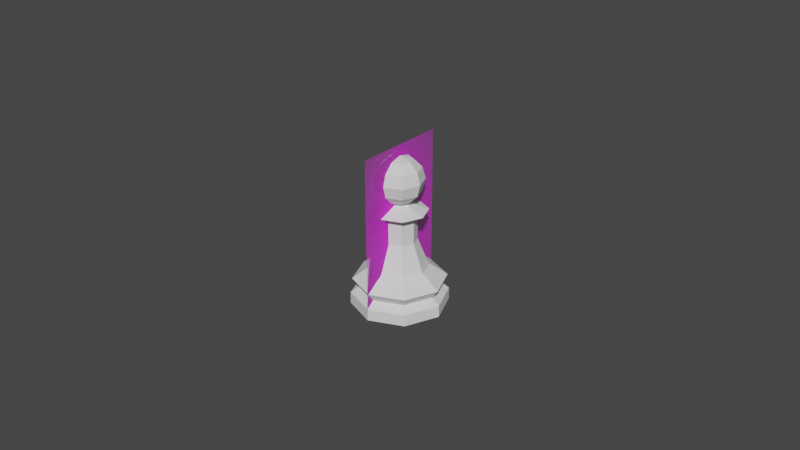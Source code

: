 # Source: Chess_Piece_Pawn.blend  (saved by Blender 2.91.10; exported with 4.5.12 LTS)
import bpy
from mathutils import Matrix  # noqa: F401  (used for matrix-valued properties, if any)

bpy.ops.wm.read_factory_settings(use_empty=True)
scene = bpy.context.scene
scene.name = 'Scene'

# ---- collections
col_collection = bpy.data.collections.new('Collection'); scene.collection.children.link(col_collection)

# ---- images (referenced by path relative to the original .blend; pixels are not part of the script)
import os
ASSET_DIR = os.environ.get("B2B_ASSET_DIR", "")  # directory of the original .blend (textures are referenced by path, not embedded)
HERE = os.path.dirname(os.path.abspath(__file__))  # packed textures are extracted next to this script under _unpacked/

def load_image(name, relpath, width, height, colorspace="sRGB"):
    """Load a texture the original file referenced (path relative to the .blend, or extracted next to this script)."""
    p = next((c for c in (os.path.join(HERE, relpath), os.path.join(ASSET_DIR, relpath)) if relpath and os.path.exists(c)), "")
    if p:
        img = bpy.data.images.load(p, check_existing=True)
        img.name = name
    else:  # same state as the original file: an image datablock whose file is absent (Cycles renders it pink)
        img = bpy.data.images.new(name, width, height)
        img.source = "FILE"
        img.filepath = "//" + (relpath or name)
    img.colorspace_settings.name = colorspace
    return img
img_staunton_pawn_png = load_image('Staunton Pawn.png', 'Staunton Pawn.png', 1024, 1024, 'sRGB')

# ---- materials (node trees are filled in below, after node groups)
mat_staunton_pawn = bpy.data.materials.new('Staunton Pawn')
mat_staunton_pawn.surface_render_method = 'BLENDED'
mat_staunton_pawn.blend_method = 'BLEND'
mat_staunton_pawn.use_transparent_shadow = False

# ---- material node trees
mat_staunton_pawn.use_nodes = True; mat_staunton_pawn.node_tree.nodes.clear()
_N = mat_staunton_pawn.node_tree.nodes; _L = mat_staunton_pawn.node_tree.links
n0 = _N.new('ShaderNodeOutputMaterial'); n0.name = 'Material Output'; n0.location = (300, 300)
n1 = _N.new('ShaderNodeTexImage'); n1.name = 'Image Texture'; n1.location = (-200, 300)
n1.image = img_staunton_pawn_png
n1.extension = 'CLIP'
n2 = _N.new('ShaderNodeBsdfPrincipled'); n2.name = 'Principled BSDF'; n2.location = (0, 300)
n2.distribution = 'GGX'
n2.subsurface_method = 'BURLEY'
n2.inputs[3].default_value = 1.45
n2.inputs[27].default_value = (0.0, 0.0, 0.0, 1.0)
n2.inputs[28].default_value = 1.0
_L.new(n1.outputs[0], n2.inputs[0])
_L.new(n1.outputs[1], n2.inputs[4])
_L.new(n2.outputs[0], n0.inputs[0])
n0.is_active_output = True

# ---- world
world_world = bpy.data.worlds.new('World'); scene.world = world_world
world_world.use_nodes = True; world_world.node_tree.nodes.clear()
_N = world_world.node_tree.nodes; _L = world_world.node_tree.links
n0 = _N.new('ShaderNodeOutputWorld'); n0.name = 'World Output'; n0.location = (300, 300)
n1 = _N.new('ShaderNodeBackground'); n1.name = 'Background'; n1.location = (10, 300)
n1.inputs[0].default_value = (0.05088, 0.05088, 0.05088, 1.0)
_L.new(n1.outputs[0], n0.inputs[0])
n0.is_active_output = True
world_world.color = (0.05088, 0.05088, 0.05088)
world_world.use_sun_shadow = False
world_world.sun_shadow_jitter_overblur = 0.0

# ---- meshes
me_staunton_pawn = bpy.data.meshes.new('Staunton Pawn')
me_staunton_pawn.from_pydata([(-0.01498, 0.0, -1.115e-09), (0.01498, 0.0, -1.115e-09), (-0.01498, 0.05103, -1.115e-09), (0.01498, 0.05103, -1.115e-09)], [], [(0, 1, 3, 2)])
_uv = me_staunton_pawn.uv_layers.new(name='UVMap')
_uv.uv.foreach_set('vector', [0.0, 0.0, 1.0, 0.0, 1.0, 1.0, 0.0, 1.0])
me_staunton_pawn.materials.append(mat_staunton_pawn)
me_staunton_pawn.use_remesh_fix_poles = True
me_staunton_pawn.use_remesh_preserve_attributes = False
me_staunton_pawn.use_mirror_vertex_groups = False
me_staunton_pawn.update()
me_cylinder = bpy.data.meshes.new('Cylinder')
me_cylinder.from_pydata([(-8.98e-10, 0.008084, 0.01356), (0.005716, 0.005716, 0.01356), (0.008084, -2.072e-09, 0.01356), (0.005716, -0.005716, 0.01356), (-3.532e-09, -0.008084, 0.01356), (-0.005716, -0.005716, 0.01356), (-0.008084, 5.124e-09, 0.01356), (-0.005716, 0.005716, 0.01356), (-1.162e-09, 0.01111, 0.01074), (0.007854, 0.007854, 0.01074), (0.01111, -2.835e-09, 0.01074), (0.007854, -0.007854, 0.01074), (-4.821e-09, -0.01111, 0.01074), (-0.007854, -0.007854, 0.01074), (-0.01111, 7.043e-09, 0.01074), (-0.007854, 0.007854, 0.01074), (-1.536e-09, 0.01434, 0.008344), (0.01014, 0.01014, 0.008344), (0.01434, -3.611e-09, 0.008344), (0.01014, -0.01014, 0.008344), (-6.214e-09, -0.01434, 0.008344), (-0.01014, -0.01014, 0.008344), (-0.01434, 9.147e-09, 0.008344), (-0.01014, 0.01014, 0.008344), (0.008696, 0.008696, 0.005524), (0.0123, -3.255e-09, 0.005524), (0.008696, -0.008696, 0.005524), (-5.349e-09, -0.0123, 0.005524), (-0.008696, -0.008696, 0.005524), (-0.0123, 7.818e-09, 0.005524), (-0.008696, 0.008696, 0.005524), (-1.416e-09, 0.0123, 0.005524), (-2.888e-09, 0.01492, 0.0), (0.01055, 0.01055, 0.0), (0.01492, 6.719e-10, 0.0), (0.01055, -0.01055, 0.0), (-6.253e-09, -0.01492, 0.0), (-0.01055, -0.01055, 0.0), (-0.01492, 7.898e-09, 0.0), (-0.01055, 0.01055, 0.0), (0.0105, 0.0105, 0.003581), (0.01485, -3.787e-09, 0.003581), (0.0105, -0.0105, 0.003581), (-6.479e-09, -0.01485, 0.003581), (-0.0105, -0.0105, 0.003581), (-0.01485, 9.434e-09, 0.003581), (-0.0105, 0.0105, 0.003581), (-1.639e-09, 0.01485, 0.003581), (-1.034e-09, 0.008808, 0.0122), (0.006228, 0.006228, 0.0122), (0.008808, -2.271e-09, 0.0122), (0.006228, -0.006228, 0.0122), (-3.921e-09, -0.008808, 0.0122), (-0.006228, -0.006228, 0.0122), (-0.008808, 5.565e-09, 0.0122), (-0.006228, 0.006228, 0.0122), (0.003661, 0.003661, 0.02103), (-8.184e-10, 0.005177, 0.02103), (0.005177, -1.4e-09, 0.02103), (0.003661, -0.003661, 0.02103), (-2.505e-09, -0.005177, 0.02103), (-0.003661, -0.003661, 0.02103), (-0.005177, 3.208e-09, 0.02103), (-0.003661, 0.003661, 0.02103), (0.003736, 0.003736, 0.02874), (-1.557e-09, 0.005284, 0.02874), (0.005284, -1.422e-09, 0.02874), (0.003736, -0.003736, 0.02874), (-3.278e-09, -0.005284, 0.02874), (-0.003736, -0.003736, 0.02874), (-0.005284, 3.281e-09, 0.02874), (-0.003736, 0.003736, 0.02874), (0.002268, 0.002268, 0.0325), (-1.55e-09, 0.003208, 0.0325), (0.003208, -1.025e-09, 0.0325), (0.002268, -0.002268, 0.0325), (-2.595e-09, -0.003208, 0.0325), (-0.002268, -0.002268, 0.0325), (-0.003208, 1.831e-09, 0.0325), (-0.002268, 0.002268, 0.0325), (-0.006053, 0.006053, 0.03056), (-1.479e-09, 0.00856, 0.03056), (-0.006053, -0.006053, 0.03056), (-0.00856, 5.531e-09, 0.03056), (0.006053, -0.006053, 0.03056), (-4.269e-09, -0.00856, 0.03056), (0.006053, 0.006053, 0.03056), (0.00856, -2.088e-09, 0.03056), (-1.66e-09, 0.0037, 0.04667), (-1.66e-09, 0.0037, 0.03385), (0.002616, 0.002616, 0.04667), (0.004532, 0.004532, 0.04396), (0.005233, 0.005233, 0.04026), (0.004532, 0.004532, 0.03656), (0.002616, 0.002616, 0.03385), (0.0037, -3.653e-09, 0.04667), (0.006409, -3.653e-09, 0.04396), (0.0074, -3.653e-09, 0.04026), (0.006409, -3.653e-09, 0.03656), (0.0037, -3.653e-09, 0.03385), (0.002616, -0.002616, 0.04667), (0.004532, -0.004532, 0.04396), (0.005233, -0.005233, 0.04026), (0.004532, -0.004532, 0.03656), (0.002616, -0.002616, 0.03385), (-1.589e-09, -0.0037, 0.04667), (-1.374e-09, -0.006409, 0.04396), (-1.158e-09, -0.0074, 0.04026), (-1.589e-09, -0.006409, 0.03656), (-1.374e-09, -0.0037, 0.03385), (-0.002616, -0.002616, 0.04667), (-0.004532, -0.004532, 0.04396), (-0.005233, -0.005233, 0.04026), (-0.004532, -0.004532, 0.03656), (-0.002616, -0.002616, 0.03385), (-0.00152, 0.00152, 0.03323), (-0.00215, 9.32e-10, 0.03323), (-0.0037, -3.653e-09, 0.04667), (-0.006409, -3.437e-09, 0.04396), (-0.0074, -4.084e-09, 0.04026), (-0.006409, -3.653e-09, 0.03656), (-0.0037, -3.868e-09, 0.03385), (-0.00152, -0.00152, 0.03323), (-2.206e-09, -0.00215, 0.03323), (-0.002616, 0.002616, 0.04667), (-0.004532, 0.004532, 0.04396), (-0.005233, 0.005233, 0.04026), (-0.004532, 0.004532, 0.03656), (-0.002616, 0.002616, 0.03385), (0.00152, -0.00152, 0.03323), (-1.66e-09, -4.842e-09, 0.04766), (0.00215, -9.817e-10, 0.03323), (-1.589e-09, 0.006409, 0.04396), (-2.451e-09, 0.0074, 0.04026), (-1.589e-09, 0.006409, 0.03656), (-1.505e-09, 0.00215, 0.03323), (0.00152, 0.00152, 0.03323)], [], [(25, 18, 19, 26), (26, 19, 20, 27), (27, 20, 21, 28), (28, 21, 22, 29), (29, 22, 23, 30), (30, 23, 16, 31), (3, 2, 58, 59), (48, 55, 7, 0), (55, 54, 6, 7), (54, 53, 5, 6), (53, 52, 4, 5), (52, 51, 3, 4), (51, 50, 2, 3), (50, 49, 1, 2), (49, 48, 0, 1), (24, 17, 18, 25), (9, 17, 16, 8), (10, 18, 17, 9), (11, 19, 18, 10), (12, 20, 19, 11), (13, 21, 20, 12), (14, 22, 21, 13), (15, 23, 22, 14), (16, 23, 15, 8), (39, 46, 47, 32), (38, 45, 46, 39), (37, 44, 45, 38), (36, 43, 44, 37), (35, 42, 43, 36), (34, 41, 42, 35), (33, 40, 41, 34), (32, 47, 40, 33), (32, 33, 34, 35, 36, 37, 38, 39), (31, 16, 17, 24), (30, 31, 47, 46), (29, 30, 46, 45), (28, 29, 45, 44), (27, 28, 44, 43), (26, 27, 43, 42), (25, 26, 42, 41), (24, 25, 41, 40), (31, 24, 40, 47), (9, 8, 48, 49), (10, 9, 49, 50), (11, 10, 50, 51), (12, 11, 51, 52), (13, 12, 52, 53), (14, 13, 53, 54), (15, 14, 54, 55), (8, 15, 55, 48), (60, 59, 67, 68), (1, 0, 57, 56), (0, 7, 63, 57), (6, 5, 61, 62), (4, 3, 59, 60), (2, 1, 56, 58), (7, 6, 62, 63), (5, 4, 60, 61), (81, 80, 79, 73), (58, 56, 64, 66), (63, 62, 70, 71), (61, 60, 68, 69), (59, 58, 66, 67), (56, 57, 65, 64), (57, 63, 71, 65), (62, 61, 69, 70), (73, 79, 115, 135), (83, 82, 77, 78), (85, 84, 75, 76), (87, 86, 72, 74), (80, 83, 78, 79), (82, 85, 76, 77), (84, 87, 74, 75), (86, 81, 73, 72), (64, 65, 81, 86), (67, 66, 87, 84), (69, 68, 85, 82), (71, 70, 83, 80), (66, 64, 86, 87), (68, 67, 84, 85), (70, 69, 82, 83), (65, 71, 80, 81), (89, 134, 93, 94), (133, 132, 91, 92), (88, 130, 90), (129, 131, 99, 104), (134, 133, 92, 93), (132, 88, 90, 91), (92, 91, 96, 97), (90, 130, 95), (136, 135, 89, 94), (93, 92, 97, 98), (91, 90, 95, 96), (94, 93, 98, 99), (95, 130, 100), (98, 97, 102, 103), (96, 95, 100, 101), (99, 98, 103, 104), (97, 96, 101, 102), (123, 129, 104, 109), (103, 102, 107, 108), (101, 100, 105, 106), (104, 103, 108, 109), (102, 101, 106, 107), (100, 130, 105), (122, 123, 109, 114), (108, 107, 112, 113), (106, 105, 110, 111), (109, 108, 113, 114), (107, 106, 111, 112), (105, 130, 110), (116, 122, 114, 121), (113, 112, 119, 120), (111, 110, 117, 118), (114, 113, 120, 121), (112, 111, 118, 119), (110, 130, 117), (120, 119, 126, 127), (118, 117, 124, 125), (121, 120, 127, 128), (119, 118, 125, 126), (117, 130, 124), (115, 116, 121, 128), (125, 124, 88, 132), (128, 127, 134, 89), (126, 125, 132, 133), (124, 130, 88), (131, 136, 94, 99), (127, 126, 133, 134), (135, 115, 128, 89), (78, 77, 122, 116), (76, 75, 129, 123), (74, 72, 136, 131), (79, 78, 116, 115), (77, 76, 123, 122), (75, 74, 131, 129), (72, 73, 135, 136)])
_uv = me_cylinder.uv_layers.new(name='UVMap')
_uv.uv.foreach_set('vector', [0.75, 0.6856, 0.75, 0.7995, 0.625, 0.7995, 0.625, 0.6856, 0.625, 0.6856, 0.625, 0.7995, 0.5, 0.7995, 0.5, 0.6856, 0.5, 0.6856, 0.5, 0.7995, 0.375, 0.7995, 0.375, 0.6856, 0.375, 0.6856, 0.375, 0.7995, 0.25, 0.7995, 0.25, 0.6856, 0.25, 0.6856, 0.25, 0.7995, 0.125, 0.7995, 0.125, 0.6856, 0.125, 0.6856, 0.125, 0.7995, 0.0008682, 0.7995, -5.803e-05, 0.6856, 0.625, 1.0, 0.75, 1.0, 0.75, 1.0, 0.625, 1.0, -0.0006849, 0.944, 0.125, 0.944, 0.125, 1.0, 0.0, 1.0, 0.125, 0.944, 0.25, 0.944, 0.25, 1.0, 0.125, 1.0, 0.25, 0.944, 0.375, 0.944, 0.375, 1.0, 0.25, 1.0, 0.375, 0.944, 0.5, 0.944, 0.5, 1.0, 0.375, 1.0, 0.5, 0.944, 0.625, 0.944, 0.625, 1.0, 0.5, 1.0, 0.625, 0.944, 0.75, 0.944, 0.75, 1.0, 0.625, 1.0, 0.75, 0.944, 0.875, 0.944, 0.875, 1.0, 0.75, 1.0, 0.875, 0.944, 1.001, 0.944, 1.0, 1.0, 0.875, 1.0, 0.875, 0.6856, 0.875, 0.7995, 0.75, 0.7995, 0.75, 0.6856, 0.875, 0.884, 0.875, 0.7995, 0.9991, 0.7995, 1.002, 0.884, 0.75, 0.884, 0.75, 0.7995, 0.875, 0.7995, 0.875, 0.884, 0.625, 0.884, 0.625, 0.7995, 0.75, 0.7995, 0.75, 0.884, 0.5, 0.884, 0.5, 0.7995, 0.625, 0.7995, 0.625, 0.884, 0.375, 0.884, 0.375, 0.7995, 0.5, 0.7995, 0.5, 0.884, 0.25, 0.884, 0.25, 0.7995, 0.375, 0.7995, 0.375, 0.884, 0.125, 0.884, 0.125, 0.7995, 0.25, 0.7995, 0.25, 0.884, 0.0008682, 0.7995, 0.125, 0.7995, 0.125, 0.884, -0.001571, 0.884, 0.5941, 0.4059, 0.125, 0.5724, 0.0001248, 0.5724, 0.75, 0.4705, 0.5295, 0.25, 0.25, 0.5724, 0.125, 0.5724, 0.5941, 0.4059, 0.5941, 0.09411, 0.375, 0.5724, 0.25, 0.5724, 0.5295, 0.25, 0.75, 0.02954, 0.5, 0.5724, 0.375, 0.5724, 0.5941, 0.09411, 0.9059, 0.09411, 0.625, 0.5724, 0.5, 0.5724, 0.75, 0.02954, 0.9705, 0.25, 0.75, 0.5724, 0.625, 0.5724, 0.9059, 0.09411, 0.9059, 0.4059, 0.875, 0.5724, 0.75, 0.5724, 0.9705, 0.25, 0.75, 0.4705, 0.9999, 0.5724, 0.875, 0.5724, 0.9059, 0.4059, 0.75, 0.4705, 0.9059, 0.4059, 0.9705, 0.25, 0.9059, 0.09411, 0.75, 0.02954, 0.5941, 0.09411, 0.5295, 0.25, 0.5941, 0.4059, 1.0, 0.6856, 0.9991, 0.7995, 0.875, 0.7995, 0.875, 0.6856, 0.125, 0.6856, -5.803e-05, 0.6856, 0.0001248, 0.5724, 0.125, 0.5724, 0.25, 0.6856, 0.125, 0.6856, 0.125, 0.5724, 0.25, 0.5724, 0.375, 0.6856, 0.25, 0.6856, 0.25, 0.5724, 0.375, 0.5724, 0.5, 0.6856, 0.375, 0.6856, 0.375, 0.5724, 0.5, 0.5724, 0.625, 0.6856, 0.5, 0.6856, 0.5, 0.5724, 0.625, 0.5724, 0.75, 0.6856, 0.625, 0.6856, 0.625, 0.5724, 0.75, 0.5724, 0.875, 0.6856, 0.75, 0.6856, 0.75, 0.5724, 0.875, 0.5724, 1.0, 0.6856, 0.875, 0.6856, 0.875, 0.5724, 0.9999, 0.5724, 0.875, 0.884, 1.002, 0.884, 1.001, 0.944, 0.875, 0.944, 0.75, 0.884, 0.875, 0.884, 0.875, 0.944, 0.75, 0.944, 0.625, 0.884, 0.75, 0.884, 0.75, 0.944, 0.625, 0.944, 0.5, 0.884, 0.625, 0.884, 0.625, 0.944, 0.5, 0.944, 0.375, 0.884, 0.5, 0.884, 0.5, 0.944, 0.375, 0.944, 0.25, 0.884, 0.375, 0.884, 0.375, 0.944, 0.25, 0.944, 0.125, 0.884, 0.25, 0.884, 0.25, 0.944, 0.125, 0.944, -0.001571, 0.884, 0.125, 0.884, 0.125, 0.944, -0.0006849, 0.944, 0.5, 1.0, 0.625, 1.0, 0.625, 1.0, 0.5, 1.0, 0.875, 1.0, 1.0, 1.0, 1.0, 1.0, 0.875, 1.0, 0.0, 1.0, 0.125, 1.0, 0.125, 1.0, 0.0, 1.0, 0.25, 1.0, 0.375, 1.0, 0.375, 1.0, 0.25, 1.0, 0.5, 1.0, 0.625, 1.0, 0.625, 1.0, 0.5, 1.0, 0.75, 1.0, 0.875, 1.0, 0.875, 1.0, 0.75, 1.0, 0.125, 1.0, 0.25, 1.0, 0.25, 1.0, 0.125, 1.0, 0.375, 1.0, 0.5, 1.0, 0.5, 1.0, 0.375, 1.0, 0.0, 1.0, 0.125, 1.0, 0.125, 1.0, 0.004259, 1.0, 0.75, 1.0, 0.875, 1.0, 0.875, 1.0, 0.75, 1.0, 0.125, 1.0, 0.25, 1.0, 0.25, 1.0, 0.125, 1.0, 0.375, 1.0, 0.5, 1.0, 0.5, 1.0, 0.375, 1.0, 0.625, 1.0, 0.75, 1.0, 0.75, 1.0, 0.625, 1.0, 0.875, 1.0, 1.0, 1.0, 1.0, 1.0, 0.875, 1.0, 0.0, 1.0, 0.125, 1.0, 0.125, 1.0, 0.0, 1.0, 0.25, 1.0, 0.375, 1.0, 0.375, 1.0, 0.25, 1.0, 0.004259, 1.0, 0.125, 1.0, 0.125, 1.0, 0.0, 1.0, 0.25, 1.0, 0.375, 1.0, 0.375, 1.0, 0.25, 1.0, 0.5, 1.0, 0.625, 1.0, 0.625, 1.0, 0.5, 1.0, 0.75, 1.0, 0.875, 1.0, 0.875, 1.0, 0.75, 1.0, 0.125, 1.0, 0.25, 1.0, 0.25, 1.0, 0.125, 1.0, 0.375, 1.0, 0.5, 1.0, 0.5, 1.0, 0.375, 1.0, 0.625, 1.0, 0.75, 1.0, 0.75, 1.0, 0.625, 1.0, 0.875, 1.0, 1.0, 1.0, 0.9957, 1.0, 0.875, 1.0, 0.875, 1.0, 1.0, 1.0, 1.0, 1.0, 0.875, 1.0, 0.625, 1.0, 0.75, 1.0, 0.75, 1.0, 0.625, 1.0, 0.375, 1.0, 0.5, 1.0, 0.5, 1.0, 0.375, 1.0, 0.125, 1.0, 0.25, 1.0, 0.25, 1.0, 0.125, 1.0, 0.75, 1.0, 0.875, 1.0, 0.875, 1.0, 0.75, 1.0, 0.5, 1.0, 0.625, 1.0, 0.625, 1.0, 0.5, 1.0, 0.25, 1.0, 0.375, 1.0, 0.375, 1.0, 0.25, 1.0, 0.0, 1.0, 0.125, 1.0, 0.125, 1.0, 0.0, 1.0, 0.75, 0.1667, 0.75, 0.3333, 0.625, 0.3333, 0.625, 0.1667, 0.75, 0.5, 0.75, 0.6667, 0.625, 0.6667, 0.625, 0.5, 0.75, 0.8333, 0.6875, 1.0, 0.625, 0.8333, 0.625, 1.0, 0.75, 1.0, 0.5, 0.1667, 0.375, 0.1667, 0.75, 0.3333, 0.75, 0.5, 0.625, 0.5, 0.625, 0.3333, 0.75, 0.6667, 0.75, 0.8333, 0.625, 0.8333, 0.625, 0.6667, 0.625, 0.5, 0.625, 0.6667, 0.5, 0.6667, 0.5, 0.5, 0.625, 0.8333, 0.5625, 1.0, 0.5, 0.8333, 0.875, 1.0, 1.0, 1.0, 0.75, 0.1667, 0.625, 0.1667, 0.625, 0.3333, 0.625, 0.5, 0.5, 0.5, 0.5, 0.3333, 0.625, 0.6667, 0.625, 0.8333, 0.5, 0.8333, 0.5, 0.6667, 0.625, 0.1667, 0.625, 0.3333, 0.5, 0.3333, 0.5, 0.1667, 0.5, 0.8333, 0.4375, 1.0, 0.375, 0.8333, 0.5, 0.3333, 0.5, 0.5, 0.375, 0.5, 0.375, 0.3333, 0.5, 0.6667, 0.5, 0.8333, 0.375, 0.8333, 0.375, 0.6667, 0.5, 0.1667, 0.5, 0.3333, 0.375, 0.3333, 0.375, 0.1667, 0.5, 0.5, 0.5, 0.6667, 0.375, 0.6667, 0.375, 0.5, 0.5, 1.0, 0.625, 1.0, 0.375, 0.1667, 0.25, 0.1667, 0.375, 0.3333, 0.375, 0.5, 0.25, 0.5, 0.25, 0.3333, 0.375, 0.6667, 0.375, 0.8333, 0.25, 0.8333, 0.25, 0.6667, 0.375, 0.1667, 0.375, 0.3333, 0.25, 0.3333, 0.25, 0.1667, 0.375, 0.5, 0.375, 0.6667, 0.25, 0.6667, 0.25, 0.5, 0.375, 0.8333, 0.3125, 1.0, 0.25, 0.8333, 0.375, 1.0, 0.5, 1.0, 0.25, 0.1667, 0.125, 0.1667, 0.25, 0.3333, 0.25, 0.5, 0.125, 0.5, 0.125, 0.3333, 0.25, 0.6667, 0.25, 0.8333, 0.125, 0.8333, 0.125, 0.6667, 0.25, 0.1667, 0.25, 0.3333, 0.125, 0.3333, 0.125, 0.1667, 0.25, 0.5, 0.25, 0.6667, 0.125, 0.6667, 0.125, 0.5, 0.25, 0.8333, 0.1875, 1.0, 0.125, 0.8333, 0.25, 1.0, 0.375, 1.0, 0.125, 0.1667, 0.0, 0.1667, 0.125, 0.3333, 0.125, 0.5, 0.0, 0.5, 0.0, 0.3333, 0.125, 0.6667, 0.125, 0.8333, 0.0, 0.8333, 0.0, 0.6667, 0.125, 0.1667, 0.125, 0.3333, 0.0, 0.3333, 0.0, 0.1667, 0.125, 0.5, 0.125, 0.6667, 0.0, 0.6667, 0.0, 0.5, 0.125, 0.8333, 0.0625, 1.0, 0.0, 0.8333, 1.0, 0.3333, 1.0, 0.5, 0.875, 0.5, 0.875, 0.3333, 1.0, 0.6667, 1.0, 0.8333, 0.875, 0.8333, 0.875, 0.6667, 1.0, 0.1667, 1.0, 0.3333, 0.875, 0.3333, 0.875, 0.1667, 1.0, 0.5, 1.0, 0.6667, 0.875, 0.6667, 0.875, 0.5, 1.0, 0.8333, 0.9375, 1.0, 0.875, 0.8333, 0.125, 1.0, 0.25, 1.0, 1.0, 0.1667, 0.875, 0.1667, 0.875, 0.6667, 0.875, 0.8333, 0.75, 0.8333, 0.75, 0.6667, 0.875, 0.1667, 0.875, 0.3333, 0.75, 0.3333, 0.75, 0.1667, 0.875, 0.5, 0.875, 0.6667, 0.75, 0.6667, 0.75, 0.5, 0.875, 0.8333, 0.8125, 1.0, 0.75, 0.8333, 0.75, 1.0, 0.875, 1.0, 0.625, 0.1667, 0.5, 0.1667, 0.875, 0.3333, 0.875, 0.5, 0.75, 0.5, 0.75, 0.3333, 0.0, 1.0, 0.125, 1.0, 0.875, 0.1667, 0.75, 0.1667, 0.25, 1.0, 0.375, 1.0, 0.375, 1.0, 0.25, 1.0, 0.5, 1.0, 0.625, 1.0, 0.625, 1.0, 0.5, 1.0, 0.75, 1.0, 0.875, 1.0, 0.875, 1.0, 0.75, 1.0, 0.125, 1.0, 0.25, 1.0, 0.25, 1.0, 0.125, 1.0, 0.375, 1.0, 0.5, 1.0, 0.5, 1.0, 0.375, 1.0, 0.625, 1.0, 0.75, 1.0, 0.75, 1.0, 0.625, 1.0, 0.875, 1.0, 0.9957, 1.0, 1.0, 1.0, 0.875, 1.0])
me_cylinder.use_remesh_fix_poles = True
me_cylinder.use_remesh_preserve_attributes = False
me_cylinder.use_mirror_vertex_groups = False
me_cylinder.update()

# ---- objects
ob_staunton_pawn = bpy.data.objects.new('Staunton Pawn', me_staunton_pawn)
ob_pawn = bpy.data.objects.new('Pawn', me_cylinder)

# ---- transforms, parenting, visibility, modifiers, constraints
ob_staunton_pawn.location = (0.0, 0.0, 0.0)
ob_staunton_pawn.rotation_euler = (1.571, 0.0, 1.571)
ob_staunton_pawn.lineart.crease_threshold = 0.0
ob_pawn.location = (1.666e-09, 4.977e-09, 0.0)
ob_pawn.display_type = 'SOLID'
ob_pawn.lineart.crease_threshold = 0.0

# ---- collection membership
col_collection.objects.link(ob_staunton_pawn)
col_collection.objects.link(ob_pawn)

# ---- scene / render settings (as saved in the file)
scene.frame_start = 1; scene.frame_end = 250; scene.frame_set(14)
scene.render.engine = 'BLENDER_EEVEE_NEXT'
scene.cycles.use_denoising = False
scene.cycles.samples = 128
scene.cycles.sampling_pattern = 'TABULATED_SOBOL'
scene.cycles.use_adaptive_sampling = False
scene.cycles.use_light_tree = False
scene.view_settings.view_transform = 'Filmic'
bpy.context.view_layer.update()

# ---- added for rendering (the .blend has no active camera and no usable light): camera, sun
cam_auto = bpy.data.cameras.new('AutoCamera')
cam_auto.lens = 50.0
cam_auto.sensor_width = 36.0
cam_auto.clip_end = 1000.0
ob_auto_camera = bpy.data.objects.new('AutoCamera', cam_auto)
scene.collection.objects.link(ob_auto_camera)
ob_auto_camera.location = (0.185045, -0.222054, 0.173552)
ob_auto_camera.rotation_euler = (1.09748, -7.21219e-08, 0.694738)
scene.camera = ob_auto_camera
light_auto_sun = bpy.data.lights.new('AutoSun', 'SUN')
light_auto_sun.energy = 3.0
light_auto_sun.angle = 0.0523599
ob_auto_sun = bpy.data.objects.new('AutoSun', light_auto_sun)
scene.collection.objects.link(ob_auto_sun)
ob_auto_sun.rotation_euler = (0.872665, 0.174533, 0.523599)
bpy.context.view_layer.update()
